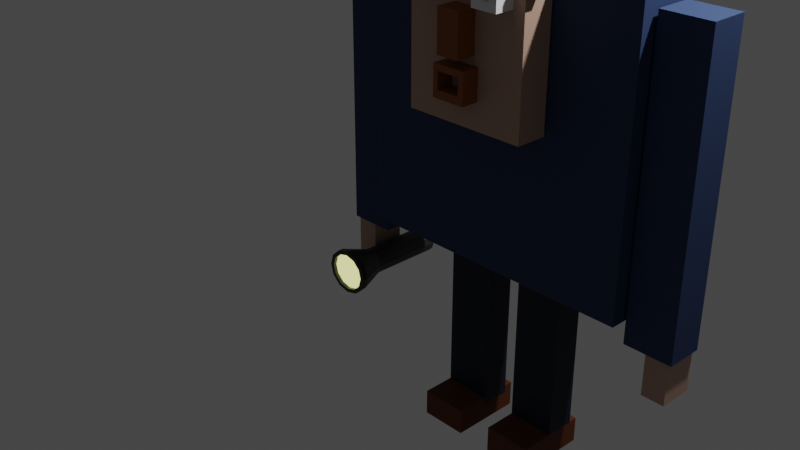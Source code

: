# Source: day_5_character_building.blend  (saved by Blender 2.92.15; exported with 4.5.12 LTS)
import bpy
from mathutils import Matrix  # noqa: F401  (used for matrix-valued properties, if any)

bpy.ops.wm.read_factory_settings(use_empty=True)
scene = bpy.context.scene
scene.name = 'Scene'

# ---- collections
col_collection = bpy.data.collections.new('Collection'); scene.collection.children.link(col_collection)

# ---- materials (node trees are filled in below, after node groups)
mat_blue = bpy.data.materials.new('blue')
mat_blue.alpha_threshold = 0.0
mat_blue.use_transparent_shadow = False
mat_blue.line_color = (0.0, 0.0, 0.0, 1.0)
mat_face = bpy.data.materials.new('face')
mat_face.use_transparent_shadow = False
mat_dark_blue = bpy.data.materials.new('dark blue')
mat_dark_blue.alpha_threshold = 0.0
mat_dark_blue.use_transparent_shadow = False
mat_dark_blue.line_color = (0.0, 0.0, 0.0, 1.0)
mat_dark_brown = bpy.data.materials.new('dark brown')
mat_dark_brown.alpha_threshold = 0.0
mat_dark_brown.use_transparent_shadow = False
mat_dark_brown.line_color = (0.0, 0.0, 0.0, 1.0)
mat_material_001 = bpy.data.materials.new('Material.001')
mat_material_001.use_transparent_shadow = False
mat_dark_grey = bpy.data.materials.new('dark grey')
mat_dark_grey.use_transparent_shadow = False
mat_light = bpy.data.materials.new('light')
mat_light.use_transparent_shadow = False
mat_material = bpy.data.materials.new('Material')
mat_material.use_transparent_shadow = False

# ---- material node trees
mat_blue.use_nodes = True; mat_blue.node_tree.nodes.clear()
_N = mat_blue.node_tree.nodes; _L = mat_blue.node_tree.links
n0 = _N.new('ShaderNodeOutputMaterial'); n0.name = 'Material Output'; n0.location = (323, 300)
n1 = _N.new('ShaderNodeBsdfPrincipled'); n1.name = 'Principled BSDF'; n1.location = (33, 300)
n1.distribution = 'GGX'
n1.subsurface_method = 'BURLEY'
n1.inputs[0].default_value = (0.01395, 0.03769, 0.1161, 1.0)
n1.inputs[2].default_value = 0.8182
n1.inputs[3].default_value = 1.45
n1.inputs[27].default_value = (0.0, 0.0, 0.0, 1.0)
n1.inputs[28].default_value = 1.0
_L.new(n1.outputs[0], n0.inputs[0])
n0.is_active_output = True
mat_face.use_nodes = True; mat_face.node_tree.nodes.clear()
_N = mat_face.node_tree.nodes; _L = mat_face.node_tree.links
n0 = _N.new('ShaderNodeBsdfPrincipled'); n0.name = 'Principled BSDF'; n0.location = (10, 300)
n0.distribution = 'GGX'
n0.subsurface_method = 'BURLEY'
n0.inputs[0].default_value = (0.4744, 0.3008, 0.2245, 1.0)
n0.inputs[3].default_value = 1.45
n0.inputs[27].default_value = (0.0, 0.0, 0.0, 1.0)
n0.inputs[28].default_value = 1.0
n1 = _N.new('ShaderNodeOutputMaterial'); n1.name = 'Material Output'; n1.location = (300, 300)
_L.new(n0.outputs[0], n1.inputs[0])
n1.is_active_output = True
mat_dark_blue.use_nodes = True; mat_dark_blue.node_tree.nodes.clear()
_N = mat_dark_blue.node_tree.nodes; _L = mat_dark_blue.node_tree.links
n0 = _N.new('ShaderNodeOutputMaterial'); n0.name = 'Material Output'; n0.location = (323, 300)
n1 = _N.new('ShaderNodeBsdfPrincipled'); n1.name = 'Principled BSDF'; n1.location = (33, 300)
n1.distribution = 'GGX'
n1.subsurface_method = 'BURLEY'
n1.inputs[0].default_value = (0.0, 0.004098, 0.02015, 1.0)
n1.inputs[2].default_value = 0.7273
n1.inputs[3].default_value = 1.45
n1.inputs[27].default_value = (0.0, 0.0, 0.0, 1.0)
n1.inputs[28].default_value = 1.0
_L.new(n1.outputs[0], n0.inputs[0])
n0.is_active_output = True
mat_dark_brown.use_nodes = True; mat_dark_brown.node_tree.nodes.clear()
_N = mat_dark_brown.node_tree.nodes; _L = mat_dark_brown.node_tree.links
n0 = _N.new('ShaderNodeOutputMaterial'); n0.name = 'Material Output'; n0.location = (323, 300)
n1 = _N.new('ShaderNodeBsdfPrincipled'); n1.name = 'Principled BSDF'; n1.location = (33, 300)
n1.distribution = 'GGX'
n1.subsurface_method = 'BURLEY'
n1.inputs[0].default_value = (0.1161, 0.02296, 0.0, 1.0)
n1.inputs[2].default_value = 0.8182
n1.inputs[3].default_value = 1.45
n1.inputs[27].default_value = (0.0, 0.0, 0.0, 1.0)
n1.inputs[28].default_value = 1.0
_L.new(n1.outputs[0], n0.inputs[0])
n0.is_active_output = True
mat_material_001.use_nodes = True; mat_material_001.node_tree.nodes.clear()
_N = mat_material_001.node_tree.nodes; _L = mat_material_001.node_tree.links
n0 = _N.new('ShaderNodeBsdfPrincipled'); n0.name = 'Principled BSDF'; n0.location = (10, 300)
n0.distribution = 'GGX'
n0.subsurface_method = 'BURLEY'
n0.inputs[0].default_value = (0.2597, 0.06647, 0.0, 1.0)
n0.inputs[3].default_value = 1.45
n0.inputs[27].default_value = (0.0, 0.0, 0.0, 1.0)
n0.inputs[28].default_value = 1.0
n1 = _N.new('ShaderNodeOutputMaterial'); n1.name = 'Material Output'; n1.location = (300, 300)
_L.new(n0.outputs[0], n1.inputs[0])
n1.is_active_output = True
mat_dark_grey.use_nodes = True; mat_dark_grey.node_tree.nodes.clear()
_N = mat_dark_grey.node_tree.nodes; _L = mat_dark_grey.node_tree.links
n0 = _N.new('ShaderNodeBsdfPrincipled'); n0.name = 'Principled BSDF'; n0.location = (10, 300)
n0.distribution = 'GGX'
n0.subsurface_method = 'BURLEY'
n0.inputs[0].default_value = (0.0235, 0.0235, 0.0235, 1.0)
n0.inputs[3].default_value = 1.45
n0.inputs[27].default_value = (0.0, 0.0, 0.0, 1.0)
n0.inputs[28].default_value = 1.0
n1 = _N.new('ShaderNodeOutputMaterial'); n1.name = 'Material Output'; n1.location = (300, 300)
_L.new(n0.outputs[0], n1.inputs[0])
n1.is_active_output = True
mat_light.use_nodes = True; mat_light.node_tree.nodes.clear()
_N = mat_light.node_tree.nodes; _L = mat_light.node_tree.links
n0 = _N.new('ShaderNodeBsdfPrincipled'); n0.name = 'Principled BSDF'; n0.location = (10, 300)
n0.distribution = 'GGX'
n0.subsurface_method = 'BURLEY'
n0.inputs[3].default_value = 1.45
n0.inputs[27].default_value = (0.993, 1.0, 0.3771, 1.0)
n0.inputs[28].default_value = 1.0
n1 = _N.new('ShaderNodeOutputMaterial'); n1.name = 'Material Output'; n1.location = (300, 300)
_L.new(n0.outputs[0], n1.inputs[0])
n1.is_active_output = True
mat_material.use_nodes = True; mat_material.node_tree.nodes.clear()
_N = mat_material.node_tree.nodes; _L = mat_material.node_tree.links
n0 = _N.new('ShaderNodeBsdfPrincipled'); n0.name = 'Principled BSDF'; n0.location = (10, 300)
n0.distribution = 'GGX'
n0.subsurface_method = 'BURLEY'
n0.inputs[0].default_value = (0.0, 0.0, 0.0, 1.0)
n0.inputs[3].default_value = 1.45
n0.inputs[27].default_value = (0.0, 0.0, 0.0, 1.0)
n0.inputs[28].default_value = 1.0
n1 = _N.new('ShaderNodeOutputMaterial'); n1.name = 'Material Output'; n1.location = (300, 300)
_L.new(n0.outputs[0], n1.inputs[0])
n1.is_active_output = True

# ---- world
world_world = bpy.data.worlds.new('World'); scene.world = world_world
world_world.use_nodes = True; world_world.node_tree.nodes.clear()
_N = world_world.node_tree.nodes; _L = world_world.node_tree.links
n0 = _N.new('ShaderNodeOutputWorld'); n0.name = 'World Output'; n0.location = (300, 300)
n1 = _N.new('ShaderNodeBackground'); n1.name = 'Background'; n1.location = (10, 300)
n1.inputs[0].default_value = (0.05088, 0.05088, 0.05088, 1.0)
_L.new(n1.outputs[0], n0.inputs[0])
n0.is_active_output = True
world_world.color = (0.05088, 0.05088, 0.05088)
world_world.use_sun_shadow = False
world_world.sun_shadow_jitter_overblur = 0.0

# ---- cameras
cam_camera = bpy.data.cameras.new('Camera')
cam_camera.clip_end = 100.0
cam_camera.ortho_scale = 7.314

# ---- lights
light_light = bpy.data.lights.new('Light', 'POINT')
light_light.transmission_factor = 0.0
light_light.energy = 1000.0
light_light.shadow_soft_size = 0.1
light_light.shadow_maximum_resolution = 0.006
light_light.use_absolute_resolution = True

# ---- meshes
me_cube = bpy.data.meshes.new('Cube')
me_cube.from_pydata([(1.0, 1.0, 1.0), (1.0, 1.0, -1.0), (1.0, -1.0, 1.0), (1.0, -1.0, -1.0), (-1.0, 1.0, 1.0), (-1.0, 1.0, -1.0), (-1.0, -1.0, 1.0), (-1.0, -1.0, -1.0)], [], [(0, 4, 6, 2), (3, 2, 6, 7), (7, 6, 4, 5), (5, 1, 3, 7), (1, 0, 2, 3), (5, 4, 0, 1)])
_uv = me_cube.uv_layers.new(name='UVMap')
_uv.uv.foreach_set('vector', [0.625, 0.5, 0.875, 0.5, 0.875, 0.75, 0.625, 0.75, 0.375, 0.75, 0.625, 0.75, 0.625, 1.0, 0.375, 1.0, 0.375, 0.0, 0.625, 0.0, 0.625, 0.25, 0.375, 0.25, 0.125, 0.5, 0.375, 0.5, 0.375, 0.75, 0.125, 0.75, 0.375, 0.5, 0.625, 0.5, 0.625, 0.75, 0.375, 0.75, 0.375, 0.25, 0.625, 0.25, 0.625, 0.5, 0.375, 0.5])
me_cube.materials.append(mat_blue)
me_cube.use_remesh_preserve_volume = False
me_cube.use_remesh_preserve_attributes = False
me_cube.use_mirror_vertex_groups = False
me_cube.update()
me_cube_001 = bpy.data.meshes.new('Cube.001')
me_cube_001.from_pydata([(1.0, 1.0, 1.0), (1.0, 1.0, -1.0), (1.0, -1.0, 1.0), (1.0, -1.0, -1.0), (-1.0, 1.0, 1.0), (-1.0, 1.0, -1.0), (-1.0, -1.0, 1.0), (-1.0, -1.0, -1.0)], [], [(0, 4, 6, 2), (3, 2, 6, 7), (7, 6, 4, 5), (5, 1, 3, 7), (1, 0, 2, 3), (5, 4, 0, 1)])
_uv = me_cube_001.uv_layers.new(name='UVMap')
_uv.uv.foreach_set('vector', [0.625, 0.5, 0.875, 0.5, 0.875, 0.75, 0.625, 0.75, 0.375, 0.75, 0.625, 0.75, 0.625, 1.0, 0.375, 1.0, 0.375, 0.0, 0.625, 0.0, 0.625, 0.25, 0.375, 0.25, 0.125, 0.5, 0.375, 0.5, 0.375, 0.75, 0.125, 0.75, 0.375, 0.5, 0.625, 0.5, 0.625, 0.75, 0.375, 0.75, 0.375, 0.25, 0.625, 0.25, 0.625, 0.5, 0.375, 0.5])
me_cube_001.materials.append(mat_face)
me_cube_001.use_remesh_preserve_volume = False
me_cube_001.use_remesh_preserve_attributes = False
me_cube_001.use_mirror_vertex_groups = False
me_cube_001.update()
me_cube_002 = bpy.data.meshes.new('Cube.002')
me_cube_002.from_pydata([(1.0, 1.0, 1.0), (1.0, 1.0, -1.0), (1.0, -1.0, 1.0), (1.0, -1.0, -1.0), (-1.0, 1.0, 1.0), (-1.0, 1.0, -1.0), (-1.0, -1.0, 1.0), (-1.0, -1.0, -1.0)], [], [(0, 4, 6, 2), (3, 2, 6, 7), (7, 6, 4, 5), (5, 1, 3, 7), (1, 0, 2, 3), (5, 4, 0, 1)])
_uv = me_cube_002.uv_layers.new(name='UVMap')
_uv.uv.foreach_set('vector', [0.625, 0.5, 0.875, 0.5, 0.875, 0.75, 0.625, 0.75, 0.375, 0.75, 0.625, 0.75, 0.625, 1.0, 0.375, 1.0, 0.375, 0.0, 0.625, 0.0, 0.625, 0.25, 0.375, 0.25, 0.125, 0.5, 0.375, 0.5, 0.375, 0.75, 0.125, 0.75, 0.375, 0.5, 0.625, 0.5, 0.625, 0.75, 0.375, 0.75, 0.375, 0.25, 0.625, 0.25, 0.625, 0.5, 0.375, 0.5])
me_cube_002.materials.append(mat_blue)
me_cube_002.use_remesh_preserve_volume = False
me_cube_002.use_remesh_preserve_attributes = False
me_cube_002.use_mirror_vertex_groups = False
me_cube_002.update()
me_cube_003 = bpy.data.meshes.new('Cube.003')
me_cube_003.from_pydata([(1.0, 1.0, 1.0), (1.0, 1.0, -1.0), (1.0, -1.0, 1.0), (1.0, -1.0, -1.0), (-1.0, 1.0, 1.0), (-1.0, 1.0, -1.0), (-1.0, -1.0, 1.0), (-1.0, -1.0, -1.0)], [], [(0, 4, 6, 2), (3, 2, 6, 7), (7, 6, 4, 5), (5, 1, 3, 7), (1, 0, 2, 3), (5, 4, 0, 1)])
_uv = me_cube_003.uv_layers.new(name='UVMap')
_uv.uv.foreach_set('vector', [0.625, 0.5, 0.875, 0.5, 0.875, 0.75, 0.625, 0.75, 0.375, 0.75, 0.625, 0.75, 0.625, 1.0, 0.375, 1.0, 0.375, 0.0, 0.625, 0.0, 0.625, 0.25, 0.375, 0.25, 0.125, 0.5, 0.375, 0.5, 0.375, 0.75, 0.125, 0.75, 0.375, 0.5, 0.625, 0.5, 0.625, 0.75, 0.375, 0.75, 0.375, 0.25, 0.625, 0.25, 0.625, 0.5, 0.375, 0.5])
me_cube_003.materials.append(mat_blue)
me_cube_003.use_remesh_preserve_volume = False
me_cube_003.use_remesh_preserve_attributes = False
me_cube_003.use_mirror_vertex_groups = False
me_cube_003.update()
me_cube_004 = bpy.data.meshes.new('Cube.004')
me_cube_004.from_pydata([(1.0, 1.0, 1.0), (1.0, 1.0, -1.0), (1.0, -1.0, 1.0), (1.0, -1.0, -1.0), (-1.0, 1.0, 1.0), (-1.0, 1.0, -1.0), (-1.0, -1.0, 1.0), (-1.0, -1.0, -1.0)], [], [(0, 4, 6, 2), (3, 2, 6, 7), (7, 6, 4, 5), (5, 1, 3, 7), (1, 0, 2, 3), (5, 4, 0, 1)])
_uv = me_cube_004.uv_layers.new(name='UVMap')
_uv.uv.foreach_set('vector', [0.625, 0.5, 0.875, 0.5, 0.875, 0.75, 0.625, 0.75, 0.375, 0.75, 0.625, 0.75, 0.625, 1.0, 0.375, 1.0, 0.375, 0.0, 0.625, 0.0, 0.625, 0.25, 0.375, 0.25, 0.125, 0.5, 0.375, 0.5, 0.375, 0.75, 0.125, 0.75, 0.375, 0.5, 0.625, 0.5, 0.625, 0.75, 0.375, 0.75, 0.375, 0.25, 0.625, 0.25, 0.625, 0.5, 0.375, 0.5])
me_cube_004.materials.append(mat_dark_blue)
me_cube_004.use_remesh_preserve_volume = False
me_cube_004.use_remesh_preserve_attributes = False
me_cube_004.use_mirror_vertex_groups = False
me_cube_004.update()
me_cube_005 = bpy.data.meshes.new('Cube.005')
me_cube_005.from_pydata([(1.0, 1.0, 1.0), (1.0, 1.0, -1.0), (1.0, -1.0, 1.0), (1.0, -1.0, -1.0), (-1.0, 1.0, 1.0), (-1.0, 1.0, -1.0), (-1.0, -1.0, 1.0), (-1.0, -1.0, -1.0)], [], [(0, 4, 6, 2), (3, 2, 6, 7), (7, 6, 4, 5), (5, 1, 3, 7), (1, 0, 2, 3), (5, 4, 0, 1)])
_uv = me_cube_005.uv_layers.new(name='UVMap')
_uv.uv.foreach_set('vector', [0.625, 0.5, 0.875, 0.5, 0.875, 0.75, 0.625, 0.75, 0.375, 0.75, 0.625, 0.75, 0.625, 1.0, 0.375, 1.0, 0.375, 0.0, 0.625, 0.0, 0.625, 0.25, 0.375, 0.25, 0.125, 0.5, 0.375, 0.5, 0.375, 0.75, 0.125, 0.75, 0.375, 0.5, 0.625, 0.5, 0.625, 0.75, 0.375, 0.75, 0.375, 0.25, 0.625, 0.25, 0.625, 0.5, 0.375, 0.5])
me_cube_005.materials.append(mat_dark_blue)
me_cube_005.use_remesh_preserve_volume = False
me_cube_005.use_remesh_preserve_attributes = False
me_cube_005.use_mirror_vertex_groups = False
me_cube_005.update()
me_cube_007 = bpy.data.meshes.new('Cube.007')
me_cube_007.from_pydata([(1.0, 1.0, 1.0), (1.0, 1.0, -1.0), (1.0, -1.879, 1.0), (1.0, -1.879, -1.0), (-1.0, 1.0, 1.0), (-1.0, 1.0, -1.0), (-1.0, -1.879, 1.0), (-1.0, -1.879, -1.0)], [], [(0, 4, 6, 2), (3, 2, 6, 7), (7, 6, 4, 5), (5, 1, 3, 7), (1, 0, 2, 3), (5, 4, 0, 1)])
_uv = me_cube_007.uv_layers.new(name='UVMap')
_uv.uv.foreach_set('vector', [0.625, 0.5, 0.875, 0.5, 0.875, 0.75, 0.625, 0.75, 0.375, 0.75, 0.625, 0.75, 0.625, 1.0, 0.375, 1.0, 0.375, 0.0, 0.625, 0.0, 0.625, 0.25, 0.375, 0.25, 0.125, 0.5, 0.375, 0.5, 0.375, 0.75, 0.125, 0.75, 0.375, 0.5, 0.625, 0.5, 0.625, 0.75, 0.375, 0.75, 0.375, 0.25, 0.625, 0.25, 0.625, 0.5, 0.375, 0.5])
me_cube_007.materials.append(mat_dark_brown)
me_cube_007.use_remesh_preserve_volume = False
me_cube_007.use_remesh_preserve_attributes = False
me_cube_007.use_mirror_vertex_groups = False
me_cube_007.update()
me_cube_008 = bpy.data.meshes.new('Cube.008')
me_cube_008.from_pydata([(-1.0, -1.0, -1.0), (-1.0, -1.0, 1.0), (-1.0, 1.0, -1.0), (-1.0, 1.0, 1.0), (1.0, -1.0, -1.0), (1.0, -1.0, 1.0), (1.0, 1.0, -1.0), (1.0, 1.0, 1.0)], [], [(0, 1, 3, 2), (2, 3, 7, 6), (6, 7, 5, 4), (4, 5, 1, 0), (2, 6, 4, 0), (7, 3, 1, 5)])
_uv = me_cube_008.uv_layers.new(name='UVMap')
_uv.uv.foreach_set('vector', [0.375, 0.0, 0.625, 0.0, 0.625, 0.25, 0.375, 0.25, 0.375, 0.25, 0.625, 0.25, 0.625, 0.5, 0.375, 0.5, 0.375, 0.5, 0.625, 0.5, 0.625, 0.75, 0.375, 0.75, 0.375, 0.75, 0.625, 0.75, 0.625, 1.0, 0.375, 1.0, 0.125, 0.5, 0.375, 0.5, 0.375, 0.75, 0.125, 0.75, 0.625, 0.5, 0.875, 0.5, 0.875, 0.75, 0.625, 0.75])
me_cube_008.materials.append(mat_face)
me_cube_008.use_remesh_fix_poles = True
me_cube_008.use_remesh_preserve_attributes = False
me_cube_008.use_mirror_vertex_groups = False
me_cube_008.update()
me_cube_009 = bpy.data.meshes.new('Cube.009')
me_cube_009.from_pydata([(-1.0, -1.0, -1.0), (-1.0, -1.0, 1.0), (-1.0, 1.0, -1.0), (-1.0, 1.0, 1.0), (1.0, -1.0, -1.0), (1.0, -1.0, 1.0), (1.0, 1.0, -1.0), (1.0, 1.0, 1.0)], [], [(0, 1, 3, 2), (2, 3, 7, 6), (6, 7, 5, 4), (4, 5, 1, 0), (2, 6, 4, 0), (7, 3, 1, 5)])
_uv = me_cube_009.uv_layers.new(name='UVMap')
_uv.uv.foreach_set('vector', [0.375, 0.0, 0.625, 0.0, 0.625, 0.25, 0.375, 0.25, 0.375, 0.25, 0.625, 0.25, 0.625, 0.5, 0.375, 0.5, 0.375, 0.5, 0.625, 0.5, 0.625, 0.75, 0.375, 0.75, 0.375, 0.75, 0.625, 0.75, 0.625, 1.0, 0.375, 1.0, 0.125, 0.5, 0.375, 0.5, 0.375, 0.75, 0.125, 0.75, 0.625, 0.5, 0.875, 0.5, 0.875, 0.75, 0.625, 0.75])
me_cube_009.materials.append(mat_face)
me_cube_009.use_remesh_fix_poles = True
me_cube_009.use_remesh_preserve_attributes = False
me_cube_009.use_mirror_vertex_groups = False
me_cube_009.update()
me_cube_010 = bpy.data.meshes.new('Cube.010')
me_cube_010.from_pydata([(-1.0, -1.0, -1.0), (-1.0, -1.0, 1.0), (-1.0, 1.0, -1.0), (-1.0, 1.0, 1.0), (1.0, -1.0, -1.0), (1.0, -1.0, 1.0), (1.0, 1.0, -1.0), (1.0, 1.0, 1.0)], [], [(0, 1, 3, 2), (2, 3, 7, 6), (6, 7, 5, 4), (4, 5, 1, 0), (2, 6, 4, 0), (7, 3, 1, 5)])
_uv = me_cube_010.uv_layers.new(name='UVMap')
_uv.uv.foreach_set('vector', [0.375, 0.0, 0.625, 0.0, 0.625, 0.25, 0.375, 0.25, 0.375, 0.25, 0.625, 0.25, 0.625, 0.5, 0.375, 0.5, 0.375, 0.5, 0.625, 0.5, 0.625, 0.75, 0.375, 0.75, 0.375, 0.75, 0.625, 0.75, 0.625, 1.0, 0.375, 1.0, 0.125, 0.5, 0.375, 0.5, 0.375, 0.75, 0.125, 0.75, 0.625, 0.5, 0.875, 0.5, 0.875, 0.75, 0.625, 0.75])
me_cube_010.materials.append(mat_material_001)
me_cube_010.use_remesh_fix_poles = True
me_cube_010.use_remesh_preserve_attributes = False
me_cube_010.use_mirror_vertex_groups = False
me_cube_010.update()
me_cube_011 = bpy.data.meshes.new('Cube.011')
me_cube_011.from_pydata([(-1.0, -1.0, -1.0), (-1.0, -1.0, 1.0), (-1.0, 1.0, -1.0), (-1.0, 1.0, 1.0), (1.0, -1.0, -1.0), (1.0, -1.0, 1.0), (1.0, 1.0, -1.0), (1.0, 1.0, 1.0)], [], [(0, 1, 3, 2), (2, 3, 7, 6), (6, 7, 5, 4), (4, 5, 1, 0), (2, 6, 4, 0), (7, 3, 1, 5)])
_uv = me_cube_011.uv_layers.new(name='UVMap')
_uv.uv.foreach_set('vector', [0.375, 0.0, 0.625, 0.0, 0.625, 0.25, 0.375, 0.25, 0.375, 0.25, 0.625, 0.25, 0.625, 0.5, 0.375, 0.5, 0.375, 0.5, 0.625, 0.5, 0.625, 0.75, 0.375, 0.75, 0.375, 0.75, 0.625, 0.75, 0.625, 1.0, 0.375, 1.0, 0.125, 0.5, 0.375, 0.5, 0.375, 0.75, 0.125, 0.75, 0.625, 0.5, 0.875, 0.5, 0.875, 0.75, 0.625, 0.75])
me_cube_011.use_remesh_fix_poles = True
me_cube_011.use_remesh_preserve_attributes = False
me_cube_011.use_mirror_vertex_groups = False
me_cube_011.update()
me_cube_012 = bpy.data.meshes.new('Cube.012')
me_cube_012.from_pydata([(-1.0, -1.0, -1.0), (-1.0, -1.0, 1.0), (-1.0, 1.0, -1.0), (-1.0, 1.0, 1.0), (1.0, -1.0, -1.0), (1.0, -1.0, 1.0), (1.0, 1.0, -1.0), (1.0, 1.0, 1.0)], [], [(0, 1, 3, 2), (2, 3, 7, 6), (6, 7, 5, 4), (4, 5, 1, 0), (2, 6, 4, 0), (7, 3, 1, 5)])
_uv = me_cube_012.uv_layers.new(name='UVMap')
_uv.uv.foreach_set('vector', [0.375, 0.0, 0.625, 0.0, 0.625, 0.25, 0.375, 0.25, 0.375, 0.25, 0.625, 0.25, 0.625, 0.5, 0.375, 0.5, 0.375, 0.5, 0.625, 0.5, 0.625, 0.75, 0.375, 0.75, 0.375, 0.75, 0.625, 0.75, 0.625, 1.0, 0.375, 1.0, 0.125, 0.5, 0.375, 0.5, 0.375, 0.75, 0.125, 0.75, 0.625, 0.5, 0.875, 0.5, 0.875, 0.75, 0.625, 0.75])
me_cube_012.use_remesh_fix_poles = True
me_cube_012.use_remesh_preserve_attributes = False
me_cube_012.use_mirror_vertex_groups = False
me_cube_012.update()
me_cube_013 = bpy.data.meshes.new('Cube.013')
me_cube_013.from_pydata([(-1.0, -1.0, -1.0), (-1.0, -1.0, 1.0), (-1.0, 1.0, -1.0), (-1.0, 1.0, 1.0), (1.0, -1.0, -1.0), (1.0, -1.0, 1.0), (1.0, 1.0, -1.0), (1.0, 1.0, 1.0), (-1.0, -1.0, 0.08824), (-1.0, 1.0, 0.08824), (1.0, 1.0, 0.08824), (1.0, -1.0, 0.08824), (-1.0, -1.506, 0.08824), (-1.0, -1.506, 1.0), (1.0, -1.506, 1.0), (1.0, -1.506, 0.08824)], [], [(8, 1, 3, 9), (9, 3, 7, 10), (10, 7, 5, 11), (1, 8, 12, 13), (2, 6, 4, 0), (7, 3, 1, 5), (4, 11, 8, 0), (6, 10, 11, 4), (2, 9, 10, 6), (0, 8, 9, 2), (15, 14, 13, 12), (11, 5, 14, 15), (5, 1, 13, 14), (8, 11, 15, 12)])
_uv = me_cube_013.uv_layers.new(name='UVMap')
_uv.uv.foreach_set('vector', [0.511, 0.0, 0.625, 0.0, 0.625, 0.25, 0.511, 0.25, 0.511, 0.25, 0.625, 0.25, 0.625, 0.5, 0.511, 0.5, 0.511, 0.5, 0.625, 0.5, 0.625, 0.75, 0.511, 0.75, 0.625, 0.0, 0.511, 0.0, 0.511, 0.0, 0.625, 0.0, 0.125, 0.5, 0.375, 0.5, 0.375, 0.75, 0.125, 0.75, 0.625, 0.5, 0.875, 0.5, 0.875, 0.75, 0.625, 0.75, 0.375, 0.75, 0.511, 0.75, 0.511, 1.0, 0.375, 1.0, 0.375, 0.5, 0.511, 0.5, 0.511, 0.75, 0.375, 0.75, 0.375, 0.25, 0.511, 0.25, 0.511, 0.5, 0.375, 0.5, 0.375, 0.0, 0.511, 0.0, 0.511, 0.25, 0.375, 0.25, 0.511, 0.75, 0.625, 0.75, 0.625, 1.0, 0.511, 1.0, 0.511, 0.75, 0.625, 0.75, 0.625, 0.75, 0.511, 0.75, 0.625, 0.75, 0.875, 0.75, 0.875, 0.75, 0.625, 0.75, 0.511, 1.0, 0.511, 0.75, 0.511, 0.75, 0.511, 1.0])
me_cube_013.materials.append(mat_material_001)
me_cube_013.use_remesh_fix_poles = True
me_cube_013.use_remesh_preserve_attributes = False
me_cube_013.use_mirror_vertex_groups = False
me_cube_013.update()
me_cube_014 = bpy.data.meshes.new('Cube.014')
me_cube_014.from_pydata([(-1.0, -1.0, -1.0), (-1.0, -1.0, 1.0), (-1.0, 1.0, -1.0), (-1.0, 1.0, 1.0), (1.0, -1.0, -1.0), (1.0, -1.0, 1.0), (1.0, 1.0, -1.0), (1.0, 1.0, 1.0)], [], [(0, 1, 3, 2), (2, 3, 7, 6), (6, 7, 5, 4), (4, 5, 1, 0), (2, 6, 4, 0), (7, 3, 1, 5)])
_uv = me_cube_014.uv_layers.new(name='UVMap')
_uv.uv.foreach_set('vector', [0.375, 0.0, 0.625, 0.0, 0.625, 0.25, 0.375, 0.25, 0.375, 0.25, 0.625, 0.25, 0.625, 0.5, 0.375, 0.5, 0.375, 0.5, 0.625, 0.5, 0.625, 0.75, 0.375, 0.75, 0.375, 0.75, 0.625, 0.75, 0.625, 1.0, 0.375, 1.0, 0.125, 0.5, 0.375, 0.5, 0.375, 0.75, 0.125, 0.75, 0.625, 0.5, 0.875, 0.5, 0.875, 0.75, 0.625, 0.75])
me_cube_014.materials.append(mat_face)
me_cube_014.use_remesh_fix_poles = True
me_cube_014.use_remesh_preserve_attributes = False
me_cube_014.use_mirror_vertex_groups = False
me_cube_014.update()
me_cube_015 = bpy.data.meshes.new('Cube.015')
me_cube_015.from_pydata([(-1.0, -1.0, -1.0), (-1.0, -1.0, 1.0), (-1.0, 1.0, -1.0), (-1.0, 1.0, 1.0), (1.0, -1.0, -1.0), (1.0, -1.0, 1.0), (1.0, 1.0, -1.0), (1.0, 1.0, 1.0)], [], [(0, 1, 3, 2), (2, 3, 7, 6), (6, 7, 5, 4), (4, 5, 1, 0), (2, 6, 4, 0), (7, 3, 1, 5)])
_uv = me_cube_015.uv_layers.new(name='UVMap')
_uv.uv.foreach_set('vector', [0.375, 0.0, 0.625, 0.0, 0.625, 0.25, 0.375, 0.25, 0.375, 0.25, 0.625, 0.25, 0.625, 0.5, 0.375, 0.5, 0.375, 0.5, 0.625, 0.5, 0.625, 0.75, 0.375, 0.75, 0.375, 0.75, 0.625, 0.75, 0.625, 1.0, 0.375, 1.0, 0.125, 0.5, 0.375, 0.5, 0.375, 0.75, 0.125, 0.75, 0.625, 0.5, 0.875, 0.5, 0.875, 0.75, 0.625, 0.75])
me_cube_015.materials.append(mat_face)
me_cube_015.use_remesh_fix_poles = True
me_cube_015.use_remesh_preserve_attributes = False
me_cube_015.use_mirror_vertex_groups = False
me_cube_015.update()
me_cylinder = bpy.data.meshes.new('Cylinder')
me_cylinder.from_pydata([(0.0, 1.0, -1.0), (0.0, 1.0, 1.0), (0.5, 0.866, -1.0), (0.5, 0.866, 1.0), (0.866, 0.5, -1.0), (0.866, 0.5, 1.0), (1.0, -4.371e-08, -1.0), (1.0, -4.371e-08, 1.0), (0.866, -0.5, -1.0), (0.866, -0.5, 1.0), (0.5, -0.866, -1.0), (0.5, -0.866, 1.0), (1.51e-07, -1.0, -1.0), (1.51e-07, -1.0, 1.0), (-0.5, -0.866, -1.0), (-0.5, -0.866, 1.0), (-0.866, -0.5, -1.0), (-0.866, -0.5, 1.0), (-1.0, -4.649e-07, -1.0), (-1.0, -4.649e-07, 1.0), (-0.866, 0.5, -1.0), (-0.866, 0.5, 1.0), (-0.5, 0.866, -1.0), (-0.5, 0.866, 1.0), (0.87, 1.507, 2.483), (1.774e-07, 1.74, 2.483), (1.507, 0.87, 2.483), (1.74, -4.289e-07, 2.483), (1.507, -0.87, 2.483), (0.87, -1.507, 2.483), (4.402e-07, -1.74, 2.483), (-0.87, -1.507, 2.483), (-1.507, -0.87, 2.483), (-1.74, -1.162e-06, 2.483), (-1.507, 0.87, 2.483), (-0.87, 1.507, 2.483), (2.107e-07, 1.0, -3.043), (0.5, 0.866, -3.043), (0.866, 0.5, -3.043), (1.0, -4.371e-08, -3.043), (0.866, -0.5, -3.043), (0.5, -0.866, -3.043), (3.617e-07, -1.0, -3.043), (-0.5, -0.866, -3.043), (-0.866, -0.5, -3.043), (-1.0, -4.649e-07, -3.043), (-0.866, 0.5, -3.043), (-0.5, 0.866, -3.043), (0.7164, 1.241, 2.779), (2.43e-07, 1.433, 2.779), (1.241, 0.7164, 2.779), (1.433, -4.1e-07, 2.779), (1.241, -0.7164, 2.779), (0.7164, -1.241, 2.779), (4.11e-07, -1.433, 2.779), (-0.7164, -1.241, 2.779), (-1.241, -0.7164, 2.779), (-1.433, -1.02e-06, 2.779), (-1.241, 0.7164, 2.779), (-0.7164, 1.241, 2.779), (0.87, 1.507, 2.779), (1.909e-07, 1.74, 2.779), (1.507, 0.87, 2.779), (1.74, -4.289e-07, 2.779), (1.507, -0.87, 2.779), (0.87, -1.507, 2.779), (4.536e-07, -1.74, 2.779), (-0.87, -1.507, 2.779), (-1.507, -0.87, 2.779), (-1.74, -1.162e-06, 2.779), (-1.507, 0.87, 2.779), (-0.87, 1.507, 2.779), (0.7164, 1.241, 2.6), (2.37e-07, 1.433, 2.6), (1.241, 0.7164, 2.6), (1.433, -4.1e-07, 2.6), (1.241, -0.7164, 2.6), (0.7164, -1.241, 2.6), (4.05e-07, -1.433, 2.6), (-0.7164, -1.241, 2.6), (-1.241, -0.7164, 2.6), (-1.433, -1.02e-06, 2.6), (-1.241, 0.7164, 2.6), (-0.7164, 1.241, 2.6)], [], [(0, 1, 3, 2), (2, 3, 5, 4), (4, 5, 7, 6), (6, 7, 9, 8), (8, 9, 11, 10), (10, 11, 13, 12), (12, 13, 15, 14), (14, 15, 17, 16), (16, 17, 19, 18), (18, 19, 21, 20), (15, 13, 30, 31), (20, 21, 23, 22), (22, 23, 1, 0), (8, 10, 41, 40), (25, 35, 71, 61), (13, 11, 29, 30), (11, 9, 28, 29), (9, 7, 27, 28), (1, 23, 35, 25), (3, 1, 25, 24), (7, 5, 26, 27), (23, 21, 34, 35), (5, 3, 24, 26), (21, 19, 33, 34), (19, 17, 32, 33), (17, 15, 31, 32), (36, 37, 38, 39, 40, 41, 42, 43, 44, 45, 46, 47), (6, 8, 40, 39), (22, 0, 36, 47), (0, 2, 37, 36), (4, 6, 39, 38), (20, 22, 47, 46), (2, 4, 38, 37), (18, 20, 46, 45), (16, 18, 45, 44), (14, 16, 44, 43), (12, 14, 43, 42), (10, 12, 42, 41), (56, 55, 79, 80), (26, 24, 60, 62), (33, 32, 68, 69), (30, 29, 65, 66), (27, 26, 62, 63), (34, 33, 69, 70), (31, 30, 66, 67), (28, 27, 63, 64), (35, 34, 70, 71), (24, 25, 61, 60), (32, 31, 67, 68), (29, 28, 64, 65), (49, 48, 60, 61), (48, 50, 62, 60), (50, 51, 63, 62), (51, 52, 64, 63), (52, 53, 65, 64), (53, 54, 66, 65), (54, 55, 67, 66), (55, 56, 68, 67), (56, 57, 69, 68), (57, 58, 70, 69), (58, 59, 71, 70), (59, 49, 61, 71), (72, 73, 83, 82, 81, 80, 79, 78, 77, 76, 75, 74), (53, 52, 76, 77), (49, 59, 83, 73), (50, 48, 72, 74), (57, 56, 80, 81), (54, 53, 77, 78), (51, 50, 74, 75), (58, 57, 81, 82), (55, 54, 78, 79), (52, 51, 75, 76), (59, 58, 82, 83), (48, 49, 73, 72)])
me_cylinder.polygons.foreach_set('material_index', [0, 0, 0, 0, 0, 0, 0, 0, 0, 0, 0, 0, 0, 0, 0, 0, 0, 0, 0, 0, 0, 0, 0, 0, 0, 0, 0, 0, 0, 0, 0, 0, 0, 0, 0, 0, 0, 0, 0, 0, 0, 0, 0, 0, 0, 0, 0, 0, 0, 0, 0, 0, 0, 0, 0, 0, 0, 0, 0, 0, 0, 0, 1, 0, 0, 0, 0, 0, 0, 0, 0, 0, 0, 0])
_uv = me_cylinder.uv_layers.new(name='UVMap')
_uv.uv.foreach_set('vector', [1.0, 0.5, 1.0, 1.0, 0.9167, 1.0, 0.9167, 0.5, 0.9167, 0.5, 0.9167, 1.0, 0.8333, 1.0, 0.8333, 0.5, 0.8333, 0.5, 0.8333, 1.0, 0.75, 1.0, 0.75, 0.5, 0.75, 0.5, 0.75, 1.0, 0.6667, 1.0, 0.6667, 0.5, 0.6667, 0.5, 0.6667, 1.0, 0.5833, 1.0, 0.5833, 0.5, 0.5833, 0.5, 0.5833, 1.0, 0.5, 1.0, 0.5, 0.5, 0.5, 0.5, 0.5, 1.0, 0.4167, 1.0, 0.4167, 0.5, 0.4167, 0.5, 0.4167, 1.0, 0.3333, 1.0, 0.3333, 0.5, 0.3333, 0.5, 0.3333, 1.0, 0.25, 1.0, 0.25, 0.5, 0.25, 0.5, 0.25, 1.0, 0.1667, 1.0, 0.1667, 0.5, 0.4167, 1.0, 0.5, 1.0, 0.5, 1.0, 0.4167, 1.0, 0.1667, 0.5, 0.1667, 1.0, 0.08333, 1.0, 0.08333, 0.5, 0.08333, 0.5, 0.08333, 1.0, 7.451e-08, 1.0, 7.451e-08, 0.5, 0.6667, 0.5, 0.5833, 0.5, 0.5833, 0.5, 0.6667, 0.5, 7.451e-08, 1.0, 0.08333, 1.0, 0.08333, 1.0, 7.451e-08, 1.0, 0.5, 1.0, 0.5833, 1.0, 0.5833, 1.0, 0.5, 1.0, 0.5833, 1.0, 0.6667, 1.0, 0.6667, 1.0, 0.5833, 1.0, 0.6667, 1.0, 0.75, 1.0, 0.75, 1.0, 0.6667, 1.0, 7.451e-08, 1.0, 0.08333, 1.0, 0.08333, 1.0, 7.451e-08, 1.0, 0.9167, 1.0, 1.0, 1.0, 1.0, 1.0, 0.9167, 1.0, 0.75, 1.0, 0.8333, 1.0, 0.8333, 1.0, 0.75, 1.0, 0.08333, 1.0, 0.1667, 1.0, 0.1667, 1.0, 0.08333, 1.0, 0.8333, 1.0, 0.9167, 1.0, 0.9167, 1.0, 0.8333, 1.0, 0.1667, 1.0, 0.25, 1.0, 0.25, 1.0, 0.1667, 1.0, 0.25, 1.0, 0.3333, 1.0, 0.3333, 1.0, 0.25, 1.0, 0.3333, 1.0, 0.4167, 1.0, 0.4167, 1.0, 0.3333, 1.0, 0.75, 0.49, 0.87, 0.4578, 0.9578, 0.37, 0.99, 0.25, 0.9578, 0.13, 0.87, 0.04215, 0.75, 0.01, 0.63, 0.04215, 0.5422, 0.13, 0.51, 0.25, 0.5422, 0.37, 0.63, 0.4578, 0.75, 0.5, 0.6667, 0.5, 0.6667, 0.5, 0.75, 0.5, 0.08333, 0.5, 7.451e-08, 0.5, 7.451e-08, 0.5, 0.08333, 0.5, 1.0, 0.5, 0.9167, 0.5, 0.9167, 0.5, 1.0, 0.5, 0.8333, 0.5, 0.75, 0.5, 0.75, 0.5, 0.8333, 0.5, 0.1667, 0.5, 0.08333, 0.5, 0.08333, 0.5, 0.1667, 0.5, 0.9167, 0.5, 0.8333, 0.5, 0.8333, 0.5, 0.9167, 0.5, 0.25, 0.5, 0.1667, 0.5, 0.1667, 0.5, 0.25, 0.5, 0.3333, 0.5, 0.25, 0.5, 0.25, 0.5, 0.3333, 0.5, 0.4167, 0.5, 0.3333, 0.5, 0.3333, 0.5, 0.4167, 0.5, 0.5, 0.5, 0.4167, 0.5, 0.4167, 0.5, 0.5, 0.5, 0.5833, 0.5, 0.5, 0.5, 0.5, 0.5, 0.5833, 0.5, 0.07885, 0.1512, 0.1512, 0.07885, 0.1512, 0.07885, 0.07885, 0.1512, 0.8333, 1.0, 0.9167, 1.0, 0.9167, 1.0, 0.8333, 1.0, 0.25, 1.0, 0.3333, 1.0, 0.3333, 1.0, 0.25, 1.0, 0.5, 1.0, 0.5833, 1.0, 0.5833, 1.0, 0.5, 1.0, 0.75, 1.0, 0.8333, 1.0, 0.8333, 1.0, 0.75, 1.0, 0.1667, 1.0, 0.25, 1.0, 0.25, 1.0, 0.1667, 1.0, 0.4167, 1.0, 0.5, 1.0, 0.5, 1.0, 0.4167, 1.0, 0.6667, 1.0, 0.75, 1.0, 0.75, 1.0, 0.6667, 1.0, 0.08333, 1.0, 0.1667, 1.0, 0.1667, 1.0, 0.08333, 1.0, 0.9167, 1.0, 1.0, 1.0, 1.0, 1.0, 0.9167, 1.0, 0.3333, 1.0, 0.4167, 1.0, 0.4167, 1.0, 0.3333, 1.0, 0.5833, 1.0, 0.6667, 1.0, 0.6667, 1.0, 0.5833, 1.0, 0.25, 0.4476, 0.3488, 0.4212, 0.37, 0.4578, 0.25, 0.49, 0.3488, 0.4212, 0.4212, 0.3488, 0.4578, 0.37, 0.37, 0.4578, 0.4212, 0.3488, 0.4476, 0.25, 0.49, 0.25, 0.4578, 0.37, 0.4476, 0.25, 0.4212, 0.1512, 0.4578, 0.13, 0.49, 0.25, 0.4212, 0.1512, 0.3488, 0.07885, 0.37, 0.04215, 0.4578, 0.13, 0.3488, 0.07885, 0.25, 0.05237, 0.25, 0.01, 0.37, 0.04215, 0.25, 0.05237, 0.1512, 0.07885, 0.13, 0.04215, 0.25, 0.01, 0.1512, 0.07885, 0.07885, 0.1512, 0.04215, 0.13, 0.13, 0.04215, 0.07885, 0.1512, 0.05237, 0.25, 0.01, 0.25, 0.04215, 0.13, 0.05237, 0.25, 0.07885, 0.3488, 0.04215, 0.37, 0.01, 0.25, 0.07885, 0.3488, 0.1512, 0.4212, 0.13, 0.4578, 0.04215, 0.37, 0.1512, 0.4212, 0.25, 0.4476, 0.25, 0.49, 0.13, 0.4578, 0.3488, 0.4212, 0.25, 0.4476, 0.1512, 0.4212, 0.07885, 0.3488, 0.05237, 0.25, 0.07885, 0.1512, 0.1512, 0.07885, 0.25, 0.05237, 0.3488, 0.07885, 0.4212, 0.1512, 0.4476, 0.25, 0.4212, 0.3488, 0.3488, 0.07885, 0.4212, 0.1512, 0.4212, 0.1512, 0.3488, 0.07885, 0.25, 0.4476, 0.1512, 0.4212, 0.1512, 0.4212, 0.25, 0.4476, 0.4212, 0.3488, 0.3488, 0.4212, 0.3488, 0.4212, 0.4212, 0.3488, 0.05237, 0.25, 0.07885, 0.1512, 0.07885, 0.1512, 0.05237, 0.25, 0.25, 0.05237, 0.3488, 0.07885, 0.3488, 0.07885, 0.25, 0.05237, 0.4476, 0.25, 0.4212, 0.3488, 0.4212, 0.3488, 0.4476, 0.25, 0.07885, 0.3488, 0.05237, 0.25, 0.05237, 0.25, 0.07885, 0.3488, 0.1512, 0.07885, 0.25, 0.05237, 0.25, 0.05237, 0.1512, 0.07885, 0.4212, 0.1512, 0.4476, 0.25, 0.4476, 0.25, 0.4212, 0.1512, 0.1512, 0.4212, 0.07885, 0.3488, 0.07885, 0.3488, 0.1512, 0.4212, 0.3488, 0.4212, 0.25, 0.4476, 0.25, 0.4476, 0.3488, 0.4212])
me_cylinder.materials.append(mat_dark_grey)
me_cylinder.materials.append(mat_light)
me_cylinder.use_remesh_fix_poles = True
me_cylinder.use_remesh_preserve_attributes = False
me_cylinder.use_mirror_vertex_groups = False
me_cylinder.update()
me_cube_017 = bpy.data.meshes.new('Cube.017')
me_cube_017.from_pydata([(-1.0, -1.0, -1.0), (-1.0, -1.0, 1.662), (-1.0, 1.0, -1.0), (-1.0, 1.0, 1.662), (0.126, -1.0, -1.0), (0.126, -1.0, 1.662), (0.126, 1.0, -1.0), (0.126, 1.0, 1.662), (-1.0, -1.0, 2.678), (-1.0, 1.0, 2.678), (0.126, 1.0, 2.678), (0.126, -1.0, 2.678), (-1.0, 1.0, -2.252), (-1.0, -1.0, -2.252), (0.126, 1.0, -2.252), (0.126, -1.0, -2.252), (-5.948, 1.0, -1.0), (-5.948, -1.0, -1.0), (-5.948, 1.0, -2.252), (-5.948, -1.0, -2.252), (-6.005, -1.0, 1.662), (-6.005, 1.0, 1.662), (-6.005, -1.0, 2.678), (-6.005, 1.0, 2.678), (-7.038, -1.0, 1.662), (-7.038, 1.0, 1.662), (-7.038, -1.0, 2.678), (-7.038, 1.0, 2.678), (-7.038, -1.0, -2.236), (-7.038, 1.0, -2.236), (-7.038, 1.0, -0.972), (-7.038, -1.0, -0.972)], [], [(0, 1, 3, 2), (2, 3, 7, 6), (6, 7, 5, 4), (4, 5, 1, 0), (6, 4, 15, 14), (7, 3, 9, 10), (10, 9, 8, 11), (5, 7, 10, 11), (3, 1, 20, 21), (1, 5, 11, 8), (12, 14, 15, 13), (4, 0, 13, 15), (2, 6, 14, 12), (2, 12, 18, 16), (13, 0, 17, 19), (0, 2, 16, 17), (12, 13, 19, 18), (22, 23, 27, 26), (9, 3, 21, 23), (8, 9, 23, 22), (1, 8, 22, 20), (25, 24, 26, 27), (23, 21, 25, 27), (31, 30, 29, 28), (20, 22, 26, 24), (18, 19, 28, 29), (17, 31, 28, 19), (30, 16, 18, 29), (25, 21, 16, 30), (21, 20, 17, 16), (20, 24, 31, 17), (24, 25, 30, 31)])
_uv = me_cube_017.uv_layers.new(name='UVMap')
_uv.uv.foreach_set('vector', [0.375, 0.0, 0.625, 0.0, 0.625, 0.25, 0.375, 0.25, 0.375, 0.25, 0.625, 0.25, 0.625, 0.5, 0.375, 0.5, 0.375, 0.5, 0.625, 0.5, 0.625, 0.75, 0.375, 0.75, 0.375, 0.75, 0.625, 0.75, 0.625, 1.0, 0.375, 1.0, 0.375, 0.5, 0.375, 0.75, 0.375, 0.75, 0.375, 0.5, 0.625, 0.5, 0.625, 0.25, 0.625, 0.25, 0.625, 0.5, 0.625, 0.5, 0.875, 0.5, 0.875, 0.75, 0.625, 0.75, 0.625, 0.75, 0.625, 0.5, 0.625, 0.5, 0.625, 0.75, 0.625, 0.25, 0.625, 0.0, 0.625, 0.0, 0.625, 0.25, 0.625, 1.0, 0.625, 0.75, 0.625, 0.75, 0.625, 1.0, 0.125, 0.5, 0.375, 0.5, 0.375, 0.75, 0.125, 0.75, 0.375, 0.75, 0.375, 1.0, 0.375, 1.0, 0.375, 0.75, 0.375, 0.25, 0.375, 0.5, 0.375, 0.5, 0.375, 0.25, 0.375, 0.25, 0.375, 0.25, 0.375, 0.25, 0.375, 0.25, 0.375, 1.0, 0.375, 1.0, 0.375, 1.0, 0.375, 1.0, 0.375, 0.0, 0.375, 0.25, 0.375, 0.25, 0.375, 0.0, 0.125, 0.5, 0.125, 0.75, 0.125, 0.75, 0.125, 0.5, 0.875, 0.75, 0.875, 0.5, 0.875, 0.5, 0.875, 0.75, 0.625, 0.25, 0.625, 0.25, 0.625, 0.25, 0.625, 0.25, 0.875, 0.75, 0.875, 0.5, 0.875, 0.5, 0.875, 0.75, 0.625, 1.0, 0.625, 1.0, 0.625, 1.0, 0.625, 1.0, 0.625, 0.25, 0.625, 0.0, 0.625, 0.0, 0.625, 0.25, 0.625, 0.25, 0.625, 0.25, 0.625, 0.25, 0.625, 0.25, 0.625, 0.0, 0.625, 0.25, 0.625, 0.25, 0.625, 0.0, 0.625, 1.0, 0.625, 1.0, 0.625, 1.0, 0.625, 1.0, 0.625, 0.25, 0.625, 0.0, 0.625, 0.0, 0.625, 0.25, 0.625, 1.0, 0.625, 1.0, 0.625, 1.0, 0.625, 1.0, 0.625, 0.25, 0.625, 0.25, 0.625, 0.25, 0.625, 0.25, 0.625, 0.25, 0.625, 0.25, 0.625, 0.25, 0.625, 0.25, 0.625, 0.25, 0.625, 0.0, 0.625, 0.0, 0.625, 0.25, 0.625, 1.0, 0.625, 1.0, 0.625, 1.0, 0.625, 1.0, 0.625, 0.0, 0.625, 0.25, 0.625, 0.25, 0.625, 0.0])
me_cube_017.materials.append(mat_material_001)
me_cube_017.use_remesh_fix_poles = True
me_cube_017.use_remesh_preserve_attributes = False
me_cube_017.use_mirror_vertex_groups = False
me_cube_017.update()
me_cube_020 = bpy.data.meshes.new('Cube.020')
me_cube_020.from_pydata([(-1.0, -1.0, -1.0), (-1.0, -1.0, 1.0), (-1.0, 1.0, -1.0), (-1.0, 1.0, 1.0), (1.0, -1.0, -1.0), (1.0, -1.0, 1.0), (1.0, 1.0, -1.0), (1.0, 1.0, 1.0)], [], [(0, 1, 3, 2), (2, 3, 7, 6), (6, 7, 5, 4), (4, 5, 1, 0), (2, 6, 4, 0), (7, 3, 1, 5)])
_uv = me_cube_020.uv_layers.new(name='UVMap')
_uv.uv.foreach_set('vector', [0.375, 0.0, 0.625, 0.0, 0.625, 0.25, 0.375, 0.25, 0.375, 0.25, 0.625, 0.25, 0.625, 0.5, 0.375, 0.5, 0.375, 0.5, 0.625, 0.5, 0.625, 0.75, 0.375, 0.75, 0.375, 0.75, 0.625, 0.75, 0.625, 1.0, 0.375, 1.0, 0.125, 0.5, 0.375, 0.5, 0.375, 0.75, 0.125, 0.75, 0.625, 0.5, 0.875, 0.5, 0.875, 0.75, 0.625, 0.75])
me_cube_020.materials.append(mat_material)
me_cube_020.use_remesh_fix_poles = True
me_cube_020.use_remesh_preserve_attributes = False
me_cube_020.use_mirror_vertex_groups = False
me_cube_020.update()
me_cube_021 = bpy.data.meshes.new('Cube.021')
me_cube_021.from_pydata([(-1.0, -1.0, -1.0), (-1.0, -1.0, 1.0), (-1.0, 1.0, -1.0), (-1.0, 1.0, 1.0), (1.0, -1.0, -1.0), (1.0, -1.0, 1.0), (1.0, 1.0, -1.0), (1.0, 1.0, 1.0)], [], [(0, 1, 3, 2), (2, 3, 7, 6), (6, 7, 5, 4), (4, 5, 1, 0), (2, 6, 4, 0), (7, 3, 1, 5)])
_uv = me_cube_021.uv_layers.new(name='UVMap')
_uv.uv.foreach_set('vector', [0.375, 0.0, 0.625, 0.0, 0.625, 0.25, 0.375, 0.25, 0.375, 0.25, 0.625, 0.25, 0.625, 0.5, 0.375, 0.5, 0.375, 0.5, 0.625, 0.5, 0.625, 0.75, 0.375, 0.75, 0.375, 0.75, 0.625, 0.75, 0.625, 1.0, 0.375, 1.0, 0.125, 0.5, 0.375, 0.5, 0.375, 0.75, 0.125, 0.75, 0.625, 0.5, 0.875, 0.5, 0.875, 0.75, 0.625, 0.75])
me_cube_021.materials.append(mat_material)
me_cube_021.use_remesh_fix_poles = True
me_cube_021.use_remesh_preserve_attributes = False
me_cube_021.use_mirror_vertex_groups = False
me_cube_021.update()
me_cube_016 = bpy.data.meshes.new('Cube.016')
me_cube_016.from_pydata([(1.0, 1.0, 1.0), (1.0, 1.0, -1.0), (1.0, -1.879, 1.0), (1.0, -1.879, -1.0), (-1.0, 1.0, 1.0), (-1.0, 1.0, -1.0), (-1.0, -1.879, 1.0), (-1.0, -1.879, -1.0)], [], [(0, 4, 6, 2), (3, 2, 6, 7), (7, 6, 4, 5), (5, 1, 3, 7), (1, 0, 2, 3), (5, 4, 0, 1)])
_uv = me_cube_016.uv_layers.new(name='UVMap')
_uv.uv.foreach_set('vector', [0.625, 0.5, 0.875, 0.5, 0.875, 0.75, 0.625, 0.75, 0.375, 0.75, 0.625, 0.75, 0.625, 1.0, 0.375, 1.0, 0.375, 0.0, 0.625, 0.0, 0.625, 0.25, 0.375, 0.25, 0.125, 0.5, 0.375, 0.5, 0.375, 0.75, 0.125, 0.75, 0.375, 0.5, 0.625, 0.5, 0.625, 0.75, 0.375, 0.75, 0.375, 0.25, 0.625, 0.25, 0.625, 0.5, 0.375, 0.5])
me_cube_016.materials.append(mat_dark_brown)
me_cube_016.use_remesh_preserve_volume = False
me_cube_016.use_remesh_preserve_attributes = False
me_cube_016.use_mirror_vertex_groups = False
me_cube_016.update()

# ---- objects
ob_cube = bpy.data.objects.new('Cube', me_cube)
ob_light = bpy.data.objects.new('Light', light_light)
ob_camera = bpy.data.objects.new('Camera', cam_camera)
ob_cube_001 = bpy.data.objects.new('Cube.001', me_cube_001)
ob_cube_002 = bpy.data.objects.new('Cube.002', me_cube_002)
ob_cube_003 = bpy.data.objects.new('Cube.003', me_cube_003)
ob_cube_004 = bpy.data.objects.new('Cube.004', me_cube_004)
ob_cube_005 = bpy.data.objects.new('Cube.005', me_cube_005)
ob_cube_007 = bpy.data.objects.new('Cube.007', me_cube_007)
ob_cube_008 = bpy.data.objects.new('Cube.008', me_cube_008)
ob_cube_009 = bpy.data.objects.new('Cube.009', me_cube_009)
ob_cube_010 = bpy.data.objects.new('Cube.010', me_cube_010)
ob_cube_011 = bpy.data.objects.new('Cube.011', me_cube_011)
ob_cube_012 = bpy.data.objects.new('Cube.012', me_cube_012)
ob_cube_013 = bpy.data.objects.new('Cube.013', me_cube_013)
ob_cube_014 = bpy.data.objects.new('Cube.014', me_cube_014)
ob_cube_015 = bpy.data.objects.new('Cube.015', me_cube_015)
ob_cylinder = bpy.data.objects.new('Cylinder', me_cylinder)
ob_cube_016 = bpy.data.objects.new('Cube.016', me_cube_017)
ob_cube_017 = bpy.data.objects.new('Cube.017', me_cube_020)
ob_cube_018 = bpy.data.objects.new('Cube.018', me_cube_021)
ob_cube_006 = bpy.data.objects.new('Cube.006', me_cube_016)

# ---- transforms, parenting, visibility, modifiers, constraints
ob_cube.location = (1.473, 0.0, 1.574)
ob_cube.scale = (1.425, 0.3272, 1.425)
ob_cube.lock_rotations_4d = False
ob_cube.empty_display_type = 'ARROWS'
ob_cube.lineart.crease_threshold = 0.0
ob_light.location = (4.076, 1.005, 5.904)
ob_light.rotation_euler = (0.6503, 0.05522, 1.866)
ob_light.lock_rotations_4d = False
ob_light.empty_display_type = 'ARROWS'
ob_light.color = (0.0, 0.0, 0.0, 0.0)
ob_light.lineart.crease_threshold = 0.0
ob_camera.location = (7.359, -6.926, 4.958)
ob_camera.rotation_euler = (1.109, 0.0, 0.8149)
ob_camera.lock_rotations_4d = False
ob_camera.empty_display_type = 'ARROWS'
ob_camera.color = (0.0, 0.0, 0.0, 0.0)
ob_camera.display_type = 'WIRE'
ob_camera.lineart.crease_threshold = 0.0
ob_cube_001.location = (1.473, -0.5141, 2.451)
ob_cube_001.scale = (0.6115, 0.1557, 0.8506)
ob_cube_001.lock_rotations_4d = False
ob_cube_001.empty_display_type = 'ARROWS'
ob_cube_001.lineart.crease_threshold = 0.0
ob_cube_002.location = (3.159, 0.0, 1.367)
ob_cube_002.scale = (0.2369, 0.185, 1.425)
ob_cube_002.lock_rotations_4d = False
ob_cube_002.empty_display_type = 'ARROWS'
ob_cube_002.lineart.crease_threshold = 0.0
ob_cube_003.location = (-0.2056, 0.0, 1.367)
ob_cube_003.scale = (0.2369, 0.185, 1.425)
ob_cube_003.lock_rotations_4d = False
ob_cube_003.empty_display_type = 'ARROWS'
ob_cube_003.lineart.crease_threshold = 0.0
ob_cube_004.location = (1.913, 0.06889, -0.6676)
ob_cube_004.scale = (0.2369, 0.1506, 0.8059)
ob_cube_004.lock_rotations_4d = False
ob_cube_004.empty_display_type = 'ARROWS'
ob_cube_004.lineart.crease_threshold = 0.0
ob_cube_005.location = (1.086, 0.06889, -0.6933)
ob_cube_005.scale = (0.2369, 0.1506, 0.8548)
ob_cube_005.lock_rotations_4d = False
ob_cube_005.empty_display_type = 'ARROWS'
ob_cube_005.lineart.crease_threshold = 0.0
ob_cube_007.location = (1.911, 0.05946, -1.606)
ob_cube_007.scale = (0.2369, 0.2521, -0.1306)
ob_cube_007.lock_rotations_4d = False
ob_cube_007.empty_display_type = 'ARROWS'
ob_cube_007.lineart.crease_threshold = 0.0
ob_cube_008.location = (3.249, 2.748e-08, -0.2665)
ob_cube_008.scale = (0.1136, 0.1709, 0.2026)
ob_cube_008.lineart.crease_threshold = 0.0
ob_cube_009.location = (-0.2861, 2.748e-08, -0.2665)
ob_cube_009.scale = (0.1136, 0.1709, 0.2026)
ob_cube_009.lineart.crease_threshold = 0.0
ob_cube_010.location = (1.469, -0.6697, 2.43)
ob_cube_010.scale = (0.1129, 0.1982, 0.1996)
ob_cube_010.lineart.crease_threshold = 0.0
ob_cube_011.location = (1.841, -0.6697, 2.789)
ob_cube_011.scale = (0.1284, 0.1982, 0.1061)
ob_cube_011.lineart.crease_threshold = 0.0
ob_cube_012.location = (1.134, -0.6697, 2.789)
ob_cube_012.scale = (0.1284, 0.1982, 0.1061)
ob_cube_012.lineart.crease_threshold = 0.0
ob_cube_013.location = (1.469, -0.3873, 3.099)
ob_cube_013.scale = (0.6756, 0.1329, 0.1061)
ob_cube_013.lineart.crease_threshold = 0.0
ob_cube_014.location = (2.036, -0.581, 2.915)
ob_cube_014.scale = (0.1284, 0.05115, 0.1061)
ob_cube_014.lineart.crease_threshold = 0.0
ob_cube_015.location = (0.9082, -0.581, 2.915)
ob_cube_015.scale = (0.1284, 0.05115, 0.1061)
ob_cube_015.lineart.crease_threshold = 0.0
ob_cylinder.location = (-0.0294, -0.1709, -0.3703)
ob_cylinder.rotation_euler = (1.571, -0.0, 0.0)
ob_cylinder.scale = (0.14, 0.1298, 0.1842)
ob_cylinder.lineart.crease_threshold = 0.0
ob_cube_016.location = (1.622, -0.7467, 1.987)
ob_cube_016.scale = (0.04632, 0.09538, 0.05991)
ob_cube_016.lineart.crease_threshold = 0.0
ob_cube_017.location = (1.134, -0.831, 2.815)
ob_cube_017.scale = (0.04177, 0.06449, 0.03453)
ob_cube_017.lineart.crease_threshold = 0.0
ob_cube_018.location = (1.851, -0.831, 2.815)
ob_cube_018.scale = (0.04177, 0.06449, 0.03453)
ob_cube_018.lineart.crease_threshold = 0.0
ob_cube_006.location = (1.083, 0.05946, -1.606)
ob_cube_006.scale = (0.2369, 0.2521, -0.1306)
ob_cube_006.lock_rotations_4d = False
ob_cube_006.empty_display_type = 'ARROWS'
ob_cube_006.lineart.crease_threshold = 0.0

# ---- collection membership
col_collection.objects.link(ob_cube)
col_collection.objects.link(ob_light)
col_collection.objects.link(ob_camera)
col_collection.objects.link(ob_cube_001)
col_collection.objects.link(ob_cube_002)
col_collection.objects.link(ob_cube_003)
col_collection.objects.link(ob_cube_004)
col_collection.objects.link(ob_cube_005)
col_collection.objects.link(ob_cube_007)
col_collection.objects.link(ob_cube_008)
col_collection.objects.link(ob_cube_009)
col_collection.objects.link(ob_cube_010)
col_collection.objects.link(ob_cube_011)
col_collection.objects.link(ob_cube_012)
col_collection.objects.link(ob_cube_013)
col_collection.objects.link(ob_cube_014)
col_collection.objects.link(ob_cube_015)
col_collection.objects.link(ob_cylinder)
col_collection.objects.link(ob_cube_016)
col_collection.objects.link(ob_cube_017)
col_collection.objects.link(ob_cube_018)
col_collection.objects.link(ob_cube_006)

# ---- scene / render settings (as saved in the file)
scene.camera = ob_camera
scene.frame_start = 1; scene.frame_end = 250; scene.frame_set(1)
scene.render.engine = 'BLENDER_EEVEE_NEXT'
scene.cycles.use_denoising = False
scene.cycles.samples = 128
scene.cycles.sampling_pattern = 'TABULATED_SOBOL'
scene.cycles.use_adaptive_sampling = False
scene.cycles.use_light_tree = False
scene.view_settings.view_transform = 'Filmic'
bpy.context.view_layer.update()
